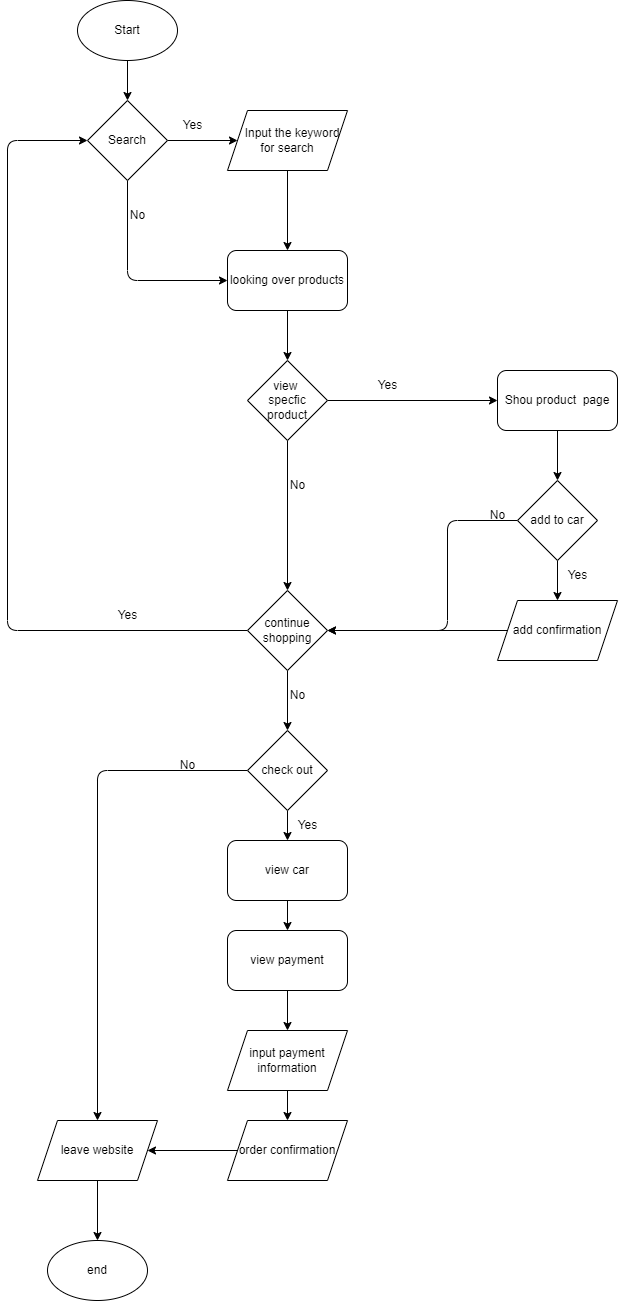

The diagram above was exported from draw.io. Its source (the exported page's mxGraphModel, read from the mxfile embedded in the PNG):
<mxGraphModel dx="1053" dy="1356" grid="1" gridSize="10" guides="1" tooltips="1" connect="1" arrows="1" fold="1" page="1" pageScale="1" pageWidth="850" pageHeight="1400" background="#ffffff" math="0" shadow="0">
  <root>
    <mxCell id="0" />
    <mxCell id="1" parent="0" />
    <mxCell id="4" value="" style="edgeStyle=none;html=1;" parent="1" source="2" target="3" edge="1">
      <mxGeometry relative="1" as="geometry" />
    </mxCell>
    <mxCell id="2" value="Start" style="ellipse;whiteSpace=wrap;html=1;" parent="1" vertex="1">
      <mxGeometry x="250" y="60" width="100" height="60" as="geometry" />
    </mxCell>
    <mxCell id="6" value="" style="edgeStyle=none;html=1;" parent="1" source="3" target="5" edge="1">
      <mxGeometry relative="1" as="geometry" />
    </mxCell>
    <mxCell id="10" style="edgeStyle=none;html=1;exitX=0.5;exitY=1;exitDx=0;exitDy=0;entryX=0;entryY=0.5;entryDx=0;entryDy=0;" parent="1" source="3" target="9" edge="1">
      <mxGeometry relative="1" as="geometry">
        <Array as="points">
          <mxPoint x="300" y="340" />
        </Array>
      </mxGeometry>
    </mxCell>
    <mxCell id="3" value="Search" style="rhombus;whiteSpace=wrap;html=1;" parent="1" vertex="1">
      <mxGeometry x="260" y="160" width="80" height="80" as="geometry" />
    </mxCell>
    <mxCell id="8" value="" style="edgeStyle=none;html=1;" parent="1" source="5" edge="1">
      <mxGeometry relative="1" as="geometry">
        <mxPoint x="460" y="310" as="targetPoint" />
      </mxGeometry>
    </mxCell>
    <mxCell id="5" value="&amp;nbsp; &amp;nbsp;Input the keyword&lt;br&gt;for search" style="shape=parallelogram;perimeter=parallelogramPerimeter;whiteSpace=wrap;html=1;fixedSize=1;" parent="1" vertex="1">
      <mxGeometry x="400" y="170" width="120" height="60" as="geometry" />
    </mxCell>
    <mxCell id="12" value="" style="edgeStyle=none;html=1;" parent="1" source="9" target="11" edge="1">
      <mxGeometry relative="1" as="geometry" />
    </mxCell>
    <mxCell id="9" value="looking over products" style="rounded=1;whiteSpace=wrap;html=1;" parent="1" vertex="1">
      <mxGeometry x="400" y="310" width="120" height="60" as="geometry" />
    </mxCell>
    <mxCell id="16" value="" style="edgeStyle=none;html=1;" parent="1" source="11" target="15" edge="1">
      <mxGeometry relative="1" as="geometry" />
    </mxCell>
    <mxCell id="29" style="edgeStyle=none;html=1;exitX=0.5;exitY=1;exitDx=0;exitDy=0;" parent="1" source="11" target="18" edge="1">
      <mxGeometry relative="1" as="geometry" />
    </mxCell>
    <mxCell id="11" value="view &lt;br&gt;specfic&lt;br&gt;product" style="rhombus;whiteSpace=wrap;html=1;" parent="1" vertex="1">
      <mxGeometry x="420" y="420" width="80" height="80" as="geometry" />
    </mxCell>
    <mxCell id="20" value="" style="edgeStyle=none;html=1;" parent="1" source="13" target="19" edge="1">
      <mxGeometry relative="1" as="geometry" />
    </mxCell>
    <mxCell id="24" style="edgeStyle=none;html=1;exitX=0;exitY=0.5;exitDx=0;exitDy=0;entryX=1;entryY=0.5;entryDx=0;entryDy=0;" parent="1" source="13" target="18" edge="1">
      <mxGeometry relative="1" as="geometry">
        <Array as="points">
          <mxPoint x="620" y="580" />
          <mxPoint x="620" y="690" />
        </Array>
      </mxGeometry>
    </mxCell>
    <mxCell id="13" value="add to car" style="rhombus;whiteSpace=wrap;html=1;" parent="1" vertex="1">
      <mxGeometry x="690" y="540" width="80" height="80" as="geometry" />
    </mxCell>
    <mxCell id="17" value="" style="edgeStyle=none;html=1;" parent="1" source="15" target="13" edge="1">
      <mxGeometry relative="1" as="geometry" />
    </mxCell>
    <mxCell id="15" value="Shou product&amp;nbsp; page" style="rounded=1;whiteSpace=wrap;html=1;" parent="1" vertex="1">
      <mxGeometry x="670" y="430" width="120" height="60" as="geometry" />
    </mxCell>
    <mxCell id="30" style="edgeStyle=none;html=1;exitX=0;exitY=0.5;exitDx=0;exitDy=0;entryX=0;entryY=0.5;entryDx=0;entryDy=0;" parent="1" source="18" target="3" edge="1">
      <mxGeometry relative="1" as="geometry">
        <Array as="points">
          <mxPoint x="180" y="690" />
          <mxPoint x="180" y="200" />
        </Array>
      </mxGeometry>
    </mxCell>
    <mxCell id="32" style="edgeStyle=none;html=1;exitX=0.5;exitY=1;exitDx=0;exitDy=0;" parent="1" source="18" target="31" edge="1">
      <mxGeometry relative="1" as="geometry" />
    </mxCell>
    <mxCell id="18" value="continue&lt;br&gt;shopping" style="rhombus;whiteSpace=wrap;html=1;" parent="1" vertex="1">
      <mxGeometry x="420" y="650" width="80" height="80" as="geometry" />
    </mxCell>
    <mxCell id="25" style="edgeStyle=none;html=1;exitX=0;exitY=0.5;exitDx=0;exitDy=0;entryX=1;entryY=0.5;entryDx=0;entryDy=0;" parent="1" source="19" target="18" edge="1">
      <mxGeometry relative="1" as="geometry" />
    </mxCell>
    <mxCell id="19" value="add confirmation" style="shape=parallelogram;perimeter=parallelogramPerimeter;whiteSpace=wrap;html=1;fixedSize=1;" parent="1" vertex="1">
      <mxGeometry x="670" y="660" width="120" height="60" as="geometry" />
    </mxCell>
    <mxCell id="34" style="edgeStyle=none;html=1;exitX=0;exitY=0.5;exitDx=0;exitDy=0;" parent="1" source="31" target="33" edge="1">
      <mxGeometry relative="1" as="geometry">
        <Array as="points">
          <mxPoint x="270" y="830" />
        </Array>
      </mxGeometry>
    </mxCell>
    <mxCell id="42" style="edgeStyle=none;html=1;exitX=0.5;exitY=1;exitDx=0;exitDy=0;entryX=0.5;entryY=0;entryDx=0;entryDy=0;" parent="1" source="31" target="37" edge="1">
      <mxGeometry relative="1" as="geometry" />
    </mxCell>
    <mxCell id="31" value="check out" style="rhombus;whiteSpace=wrap;html=1;" parent="1" vertex="1">
      <mxGeometry x="420" y="790" width="80" height="80" as="geometry" />
    </mxCell>
    <mxCell id="36" style="edgeStyle=none;html=1;exitX=0.5;exitY=1;exitDx=0;exitDy=0;" parent="1" source="33" target="35" edge="1">
      <mxGeometry relative="1" as="geometry" />
    </mxCell>
    <mxCell id="33" value="leave website" style="shape=parallelogram;perimeter=parallelogramPerimeter;whiteSpace=wrap;html=1;fixedSize=1;" parent="1" vertex="1">
      <mxGeometry x="210" y="1180" width="120" height="60" as="geometry" />
    </mxCell>
    <mxCell id="35" value="end" style="ellipse;whiteSpace=wrap;html=1;" parent="1" vertex="1">
      <mxGeometry x="220" y="1300" width="100" height="60" as="geometry" />
    </mxCell>
    <mxCell id="43" style="edgeStyle=none;html=1;exitX=0.5;exitY=1;exitDx=0;exitDy=0;" parent="1" source="37" target="38" edge="1">
      <mxGeometry relative="1" as="geometry" />
    </mxCell>
    <mxCell id="37" value="view car" style="rounded=1;whiteSpace=wrap;html=1;" parent="1" vertex="1">
      <mxGeometry x="400" y="900" width="120" height="60" as="geometry" />
    </mxCell>
    <mxCell id="44" style="edgeStyle=none;html=1;exitX=0.5;exitY=1;exitDx=0;exitDy=0;" parent="1" source="38" target="39" edge="1">
      <mxGeometry relative="1" as="geometry" />
    </mxCell>
    <mxCell id="38" value="view payment" style="rounded=1;whiteSpace=wrap;html=1;" parent="1" vertex="1">
      <mxGeometry x="400" y="990" width="120" height="60" as="geometry" />
    </mxCell>
    <mxCell id="45" style="edgeStyle=none;html=1;exitX=0.5;exitY=1;exitDx=0;exitDy=0;entryX=0.5;entryY=0;entryDx=0;entryDy=0;" parent="1" source="39" target="40" edge="1">
      <mxGeometry relative="1" as="geometry" />
    </mxCell>
    <mxCell id="39" value="input payment&lt;br&gt;information" style="shape=parallelogram;perimeter=parallelogramPerimeter;whiteSpace=wrap;html=1;fixedSize=1;" parent="1" vertex="1">
      <mxGeometry x="400" y="1090" width="120" height="60" as="geometry" />
    </mxCell>
    <mxCell id="41" style="edgeStyle=none;html=1;exitX=0;exitY=0.5;exitDx=0;exitDy=0;" parent="1" source="40" target="33" edge="1">
      <mxGeometry relative="1" as="geometry" />
    </mxCell>
    <mxCell id="40" value="order confirmation" style="shape=parallelogram;perimeter=parallelogramPerimeter;whiteSpace=wrap;html=1;fixedSize=1;" parent="1" vertex="1">
      <mxGeometry x="400" y="1180" width="120" height="60" as="geometry" />
    </mxCell>
    <mxCell id="46" value="Yes" style="text;html=1;align=center;verticalAlign=middle;resizable=0;points=[];autosize=1;strokeColor=none;fillColor=none;" vertex="1" parent="1">
      <mxGeometry x="345" y="170" width="40" height="30" as="geometry" />
    </mxCell>
    <mxCell id="47" value="Yes" style="text;html=1;align=center;verticalAlign=middle;resizable=0;points=[];autosize=1;strokeColor=none;fillColor=none;" vertex="1" parent="1">
      <mxGeometry x="540" y="430" width="40" height="30" as="geometry" />
    </mxCell>
    <mxCell id="48" value="Yes" style="text;html=1;align=center;verticalAlign=middle;resizable=0;points=[];autosize=1;strokeColor=none;fillColor=none;" vertex="1" parent="1">
      <mxGeometry x="280" y="660" width="40" height="30" as="geometry" />
    </mxCell>
    <mxCell id="49" value="Yes" style="text;html=1;align=center;verticalAlign=middle;resizable=0;points=[];autosize=1;strokeColor=none;fillColor=none;" vertex="1" parent="1">
      <mxGeometry x="730" y="620" width="40" height="30" as="geometry" />
    </mxCell>
    <mxCell id="50" value="Yes" style="text;html=1;align=center;verticalAlign=middle;resizable=0;points=[];autosize=1;strokeColor=none;fillColor=none;" vertex="1" parent="1">
      <mxGeometry x="460" y="870" width="40" height="30" as="geometry" />
    </mxCell>
    <mxCell id="51" value="No" style="text;html=1;align=center;verticalAlign=middle;resizable=0;points=[];autosize=1;strokeColor=none;fillColor=none;" vertex="1" parent="1">
      <mxGeometry x="290" y="260" width="40" height="30" as="geometry" />
    </mxCell>
    <mxCell id="52" value="No" style="text;html=1;align=center;verticalAlign=middle;resizable=0;points=[];autosize=1;strokeColor=none;fillColor=none;" vertex="1" parent="1">
      <mxGeometry x="450" y="530" width="40" height="30" as="geometry" />
    </mxCell>
    <mxCell id="54" value="No" style="text;html=1;align=center;verticalAlign=middle;resizable=0;points=[];autosize=1;strokeColor=none;fillColor=none;" vertex="1" parent="1">
      <mxGeometry x="650" y="560" width="40" height="30" as="geometry" />
    </mxCell>
    <mxCell id="56" value="No" style="text;html=1;align=center;verticalAlign=middle;resizable=0;points=[];autosize=1;strokeColor=none;fillColor=none;" vertex="1" parent="1">
      <mxGeometry x="450" y="740" width="40" height="30" as="geometry" />
    </mxCell>
    <mxCell id="57" value="No" style="text;html=1;align=center;verticalAlign=middle;resizable=0;points=[];autosize=1;strokeColor=none;fillColor=none;" vertex="1" parent="1">
      <mxGeometry x="340" y="810" width="40" height="30" as="geometry" />
    </mxCell>
  </root>
</mxGraphModel>